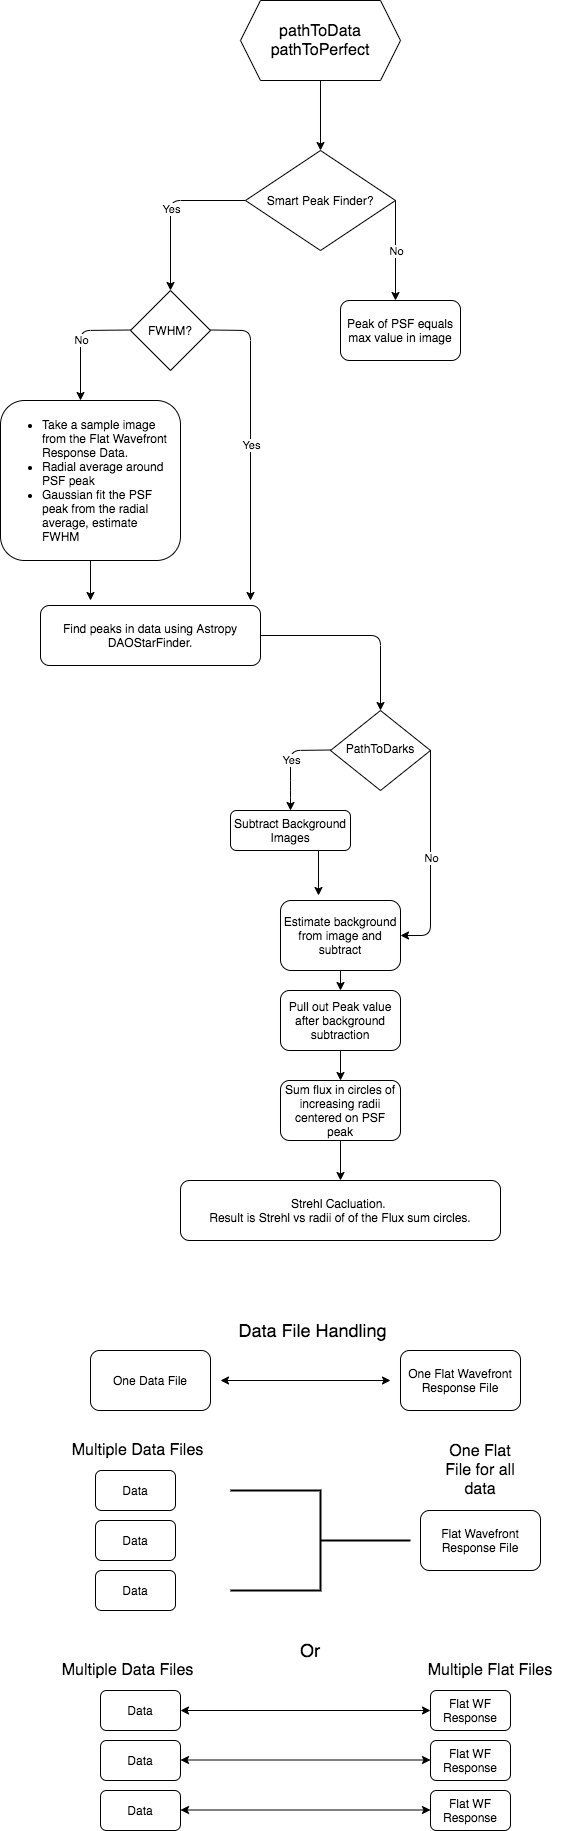

The diagram above was exported from draw.io. Its source (the exported page's mxGraphModel, read from the mxfile embedded in the PNG):
<mxGraphModel dx="1106" dy="2830" grid="1" gridSize="10" guides="1" tooltips="1" connect="1" arrows="1" fold="1" page="1" pageScale="1" pageWidth="827" pageHeight="2000" math="0" shadow="0">
  <root>
    <mxCell id="WIyWlLk6GJQsqaUBKTNV-0" />
    <mxCell id="WIyWlLk6GJQsqaUBKTNV-1" parent="WIyWlLk6GJQsqaUBKTNV-0" />
    <mxCell id="WIyWlLk6GJQsqaUBKTNV-6" value="PathToDarks" style="rhombus;whiteSpace=wrap;html=1;shadow=0;fontFamily=Helvetica;fontSize=12;align=center;strokeWidth=1;spacing=6;spacingTop=-4;" parent="WIyWlLk6GJQsqaUBKTNV-1" vertex="1">
      <mxGeometry x="380" y="690" width="100" height="80" as="geometry" />
    </mxCell>
    <mxCell id="WIyWlLk6GJQsqaUBKTNV-11" value="Estimate background from image and subtract" style="rounded=1;whiteSpace=wrap;html=1;fontSize=12;glass=0;strokeWidth=1;shadow=0;" parent="WIyWlLk6GJQsqaUBKTNV-1" vertex="1">
      <mxGeometry x="330" y="880" width="120" height="70" as="geometry" />
    </mxCell>
    <mxCell id="WIyWlLk6GJQsqaUBKTNV-12" value="Subtract Background Images" style="rounded=1;whiteSpace=wrap;html=1;fontSize=12;glass=0;strokeWidth=1;shadow=0;" parent="WIyWlLk6GJQsqaUBKTNV-1" vertex="1">
      <mxGeometry x="280" y="790" width="120" height="40" as="geometry" />
    </mxCell>
    <mxCell id="iWgC0TDYCamssOrDsGw4-4" value="" style="endArrow=classic;html=1;" parent="WIyWlLk6GJQsqaUBKTNV-1" edge="1">
      <mxGeometry relative="1" as="geometry">
        <mxPoint x="380" y="729.5" as="sourcePoint" />
        <mxPoint x="340" y="790" as="targetPoint" />
        <Array as="points">
          <mxPoint x="340" y="730" />
          <mxPoint x="340" y="770" />
        </Array>
      </mxGeometry>
    </mxCell>
    <mxCell id="iWgC0TDYCamssOrDsGw4-5" value="Yes" style="edgeLabel;resizable=0;html=1;align=center;verticalAlign=middle;" parent="iWgC0TDYCamssOrDsGw4-4" connectable="0" vertex="1">
      <mxGeometry relative="1" as="geometry" />
    </mxCell>
    <mxCell id="iWgC0TDYCamssOrDsGw4-7" value="" style="endArrow=classic;html=1;" parent="WIyWlLk6GJQsqaUBKTNV-1" edge="1">
      <mxGeometry relative="1" as="geometry">
        <mxPoint x="370" y="60" as="sourcePoint" />
        <mxPoint x="370" y="130" as="targetPoint" />
      </mxGeometry>
    </mxCell>
    <mxCell id="iWgC0TDYCamssOrDsGw4-11" value="" style="endArrow=classic;html=1;entryX=1;entryY=0.5;entryDx=0;entryDy=0;" parent="WIyWlLk6GJQsqaUBKTNV-1" target="WIyWlLk6GJQsqaUBKTNV-11" edge="1">
      <mxGeometry relative="1" as="geometry">
        <mxPoint x="480" y="729.5" as="sourcePoint" />
        <mxPoint x="640" y="729.5" as="targetPoint" />
        <Array as="points">
          <mxPoint x="480" y="915" />
        </Array>
      </mxGeometry>
    </mxCell>
    <mxCell id="iWgC0TDYCamssOrDsGw4-12" value="No" style="edgeLabel;resizable=0;html=1;align=center;verticalAlign=middle;" parent="iWgC0TDYCamssOrDsGw4-11" connectable="0" vertex="1">
      <mxGeometry relative="1" as="geometry" />
    </mxCell>
    <mxCell id="iWgC0TDYCamssOrDsGw4-14" value="" style="endArrow=classic;html=1;" parent="WIyWlLk6GJQsqaUBKTNV-1" edge="1">
      <mxGeometry width="50" height="50" relative="1" as="geometry">
        <mxPoint x="368" y="830" as="sourcePoint" />
        <mxPoint x="368" y="875" as="targetPoint" />
      </mxGeometry>
    </mxCell>
    <mxCell id="iWgC0TDYCamssOrDsGw4-15" value="Smart Peak Finder?" style="rhombus;whiteSpace=wrap;html=1;" parent="WIyWlLk6GJQsqaUBKTNV-1" vertex="1">
      <mxGeometry x="295" y="130" width="150" height="100" as="geometry" />
    </mxCell>
    <mxCell id="iWgC0TDYCamssOrDsGw4-16" value="" style="endArrow=classic;html=1;exitX=1;exitY=0.5;exitDx=0;exitDy=0;" parent="WIyWlLk6GJQsqaUBKTNV-1" source="iWgC0TDYCamssOrDsGw4-15" edge="1">
      <mxGeometry relative="1" as="geometry">
        <mxPoint x="430" y="350" as="sourcePoint" />
        <mxPoint x="445" y="280" as="targetPoint" />
      </mxGeometry>
    </mxCell>
    <mxCell id="iWgC0TDYCamssOrDsGw4-17" value="No" style="edgeLabel;resizable=0;html=1;align=center;verticalAlign=middle;" parent="iWgC0TDYCamssOrDsGw4-16" connectable="0" vertex="1">
      <mxGeometry relative="1" as="geometry" />
    </mxCell>
    <mxCell id="iWgC0TDYCamssOrDsGw4-18" value="Peak of PSF equals max value in image" style="rounded=1;whiteSpace=wrap;html=1;" parent="WIyWlLk6GJQsqaUBKTNV-1" vertex="1">
      <mxGeometry x="390" y="280" width="120" height="60" as="geometry" />
    </mxCell>
    <mxCell id="iWgC0TDYCamssOrDsGw4-19" value="" style="endArrow=classic;html=1;exitX=0;exitY=0.5;exitDx=0;exitDy=0;" parent="WIyWlLk6GJQsqaUBKTNV-1" source="iWgC0TDYCamssOrDsGw4-15" edge="1">
      <mxGeometry relative="1" as="geometry">
        <mxPoint x="430" y="240" as="sourcePoint" />
        <mxPoint x="220" y="270" as="targetPoint" />
        <Array as="points">
          <mxPoint x="220" y="180" />
        </Array>
      </mxGeometry>
    </mxCell>
    <mxCell id="iWgC0TDYCamssOrDsGw4-20" value="Yes" style="edgeLabel;resizable=0;html=1;align=center;verticalAlign=middle;" parent="iWgC0TDYCamssOrDsGw4-19" connectable="0" vertex="1">
      <mxGeometry relative="1" as="geometry" />
    </mxCell>
    <mxCell id="iWgC0TDYCamssOrDsGw4-24" value="" style="endArrow=classic;html=1;" parent="WIyWlLk6GJQsqaUBKTNV-1" edge="1">
      <mxGeometry relative="1" as="geometry">
        <mxPoint x="180" y="309.5" as="sourcePoint" />
        <mxPoint x="130" y="380" as="targetPoint" />
        <Array as="points">
          <mxPoint x="130" y="310" />
        </Array>
      </mxGeometry>
    </mxCell>
    <mxCell id="iWgC0TDYCamssOrDsGw4-25" value="No" style="edgeLabel;resizable=0;html=1;align=center;verticalAlign=middle;" parent="iWgC0TDYCamssOrDsGw4-24" connectable="0" vertex="1">
      <mxGeometry relative="1" as="geometry" />
    </mxCell>
    <mxCell id="iWgC0TDYCamssOrDsGw4-27" value="" style="endArrow=classic;html=1;" parent="WIyWlLk6GJQsqaUBKTNV-1" edge="1">
      <mxGeometry relative="1" as="geometry">
        <mxPoint x="260" y="309.5" as="sourcePoint" />
        <mxPoint x="300" y="580" as="targetPoint" />
        <Array as="points">
          <mxPoint x="300" y="310" />
        </Array>
      </mxGeometry>
    </mxCell>
    <mxCell id="iWgC0TDYCamssOrDsGw4-28" value="Yes" style="edgeLabel;resizable=0;html=1;align=center;verticalAlign=middle;" parent="iWgC0TDYCamssOrDsGw4-27" connectable="0" vertex="1">
      <mxGeometry relative="1" as="geometry" />
    </mxCell>
    <mxCell id="iWgC0TDYCamssOrDsGw4-32" style="edgeStyle=none;rounded=0;orthogonalLoop=1;jettySize=auto;html=1;" parent="WIyWlLk6GJQsqaUBKTNV-1" source="iWgC0TDYCamssOrDsGw4-29" edge="1">
      <mxGeometry relative="1" as="geometry">
        <mxPoint x="140" y="580" as="targetPoint" />
      </mxGeometry>
    </mxCell>
    <mxCell id="iWgC0TDYCamssOrDsGw4-29" value="&lt;ul&gt;&lt;li&gt;Take a sample image from the Flat Wavefront Response Data.&lt;/li&gt;&lt;li&gt;Radial average around PSF peak&lt;/li&gt;&lt;li&gt;Gaussian fit the PSF peak from the radial average, estimate FWHM&amp;nbsp;&lt;/li&gt;&lt;/ul&gt;" style="rounded=1;whiteSpace=wrap;html=1;align=left;" parent="WIyWlLk6GJQsqaUBKTNV-1" vertex="1">
      <mxGeometry x="50" y="380" width="180" height="160" as="geometry" />
    </mxCell>
    <mxCell id="iWgC0TDYCamssOrDsGw4-31" value="Find peaks in data using Astropy DAOStarFinder." style="rounded=1;whiteSpace=wrap;html=1;align=center;" parent="WIyWlLk6GJQsqaUBKTNV-1" vertex="1">
      <mxGeometry x="90" y="585" width="220" height="60" as="geometry" />
    </mxCell>
    <mxCell id="iWgC0TDYCamssOrDsGw4-34" value="FWHM?" style="rhombus;whiteSpace=wrap;html=1;" parent="WIyWlLk6GJQsqaUBKTNV-1" vertex="1">
      <mxGeometry x="180" y="270" width="80" height="80" as="geometry" />
    </mxCell>
    <mxCell id="iWgC0TDYCamssOrDsGw4-35" style="edgeStyle=none;rounded=0;orthogonalLoop=1;jettySize=auto;html=1;entryX=0.5;entryY=0;entryDx=0;entryDy=0;" parent="WIyWlLk6GJQsqaUBKTNV-1" source="iWgC0TDYCamssOrDsGw4-34" target="iWgC0TDYCamssOrDsGw4-34" edge="1">
      <mxGeometry relative="1" as="geometry" />
    </mxCell>
    <mxCell id="iWgC0TDYCamssOrDsGw4-36" value="" style="endArrow=classic;html=1;exitX=1;exitY=0.5;exitDx=0;exitDy=0;entryX=0.5;entryY=0;entryDx=0;entryDy=0;" parent="WIyWlLk6GJQsqaUBKTNV-1" source="iWgC0TDYCamssOrDsGw4-31" target="WIyWlLk6GJQsqaUBKTNV-6" edge="1">
      <mxGeometry width="50" height="50" relative="1" as="geometry">
        <mxPoint x="460" y="760" as="sourcePoint" />
        <mxPoint x="510" y="710" as="targetPoint" />
        <Array as="points">
          <mxPoint x="430" y="615" />
        </Array>
      </mxGeometry>
    </mxCell>
    <mxCell id="iWgC0TDYCamssOrDsGw4-37" value="" style="endArrow=classic;html=1;exitX=0.5;exitY=1;exitDx=0;exitDy=0;" parent="WIyWlLk6GJQsqaUBKTNV-1" source="WIyWlLk6GJQsqaUBKTNV-11" target="iWgC0TDYCamssOrDsGw4-38" edge="1">
      <mxGeometry width="50" height="50" relative="1" as="geometry">
        <mxPoint x="400" y="1090" as="sourcePoint" />
        <mxPoint x="390" y="1000" as="targetPoint" />
      </mxGeometry>
    </mxCell>
    <mxCell id="iWgC0TDYCamssOrDsGw4-39" style="edgeStyle=none;rounded=0;orthogonalLoop=1;jettySize=auto;html=1;exitX=0.5;exitY=1;exitDx=0;exitDy=0;" parent="WIyWlLk6GJQsqaUBKTNV-1" source="iWgC0TDYCamssOrDsGw4-38" target="iWgC0TDYCamssOrDsGw4-40" edge="1">
      <mxGeometry relative="1" as="geometry">
        <mxPoint x="390" y="1060" as="targetPoint" />
      </mxGeometry>
    </mxCell>
    <mxCell id="iWgC0TDYCamssOrDsGw4-38" value="Pull out Peak value after background subtraction" style="rounded=1;whiteSpace=wrap;html=1;" parent="WIyWlLk6GJQsqaUBKTNV-1" vertex="1">
      <mxGeometry x="330" y="970" width="120" height="60" as="geometry" />
    </mxCell>
    <mxCell id="iWgC0TDYCamssOrDsGw4-41" style="edgeStyle=none;rounded=0;orthogonalLoop=1;jettySize=auto;html=1;exitX=0.5;exitY=1;exitDx=0;exitDy=0;" parent="WIyWlLk6GJQsqaUBKTNV-1" source="iWgC0TDYCamssOrDsGw4-40" target="iWgC0TDYCamssOrDsGw4-42" edge="1">
      <mxGeometry relative="1" as="geometry">
        <mxPoint x="390" y="1160" as="targetPoint" />
      </mxGeometry>
    </mxCell>
    <mxCell id="iWgC0TDYCamssOrDsGw4-40" value="Sum flux in circles of increasing radii centered on PSF peak" style="rounded=1;whiteSpace=wrap;html=1;" parent="WIyWlLk6GJQsqaUBKTNV-1" vertex="1">
      <mxGeometry x="330" y="1060" width="120" height="60" as="geometry" />
    </mxCell>
    <mxCell id="iWgC0TDYCamssOrDsGw4-42" value="Strehl Cacluation.&amp;nbsp;&lt;br&gt;Result is Strehl vs radii of of the Flux sum circles." style="rounded=1;whiteSpace=wrap;html=1;" parent="WIyWlLk6GJQsqaUBKTNV-1" vertex="1">
      <mxGeometry x="230" y="1160" width="320" height="60" as="geometry" />
    </mxCell>
    <mxCell id="iWgC0TDYCamssOrDsGw4-43" value="" style="strokeWidth=2;html=1;shape=mxgraph.flowchart.annotation_2;align=left;labelPosition=right;pointerEvents=1;rotation=-180;" parent="WIyWlLk6GJQsqaUBKTNV-1" vertex="1">
      <mxGeometry x="280" y="1470" width="180" height="100" as="geometry" />
    </mxCell>
    <mxCell id="iWgC0TDYCamssOrDsGw4-44" value="Data File Handling&amp;nbsp;" style="text;html=1;strokeColor=none;fillColor=none;align=center;verticalAlign=middle;whiteSpace=wrap;rounded=0;fontSize=18;" parent="WIyWlLk6GJQsqaUBKTNV-1" vertex="1">
      <mxGeometry x="285" y="1300" width="160" height="20" as="geometry" />
    </mxCell>
    <mxCell id="iWgC0TDYCamssOrDsGw4-45" value="One Data File" style="rounded=1;whiteSpace=wrap;html=1;align=center;" parent="WIyWlLk6GJQsqaUBKTNV-1" vertex="1">
      <mxGeometry x="140" y="1330" width="120" height="60" as="geometry" />
    </mxCell>
    <mxCell id="iWgC0TDYCamssOrDsGw4-46" value="" style="endArrow=classic;startArrow=classic;html=1;" parent="WIyWlLk6GJQsqaUBKTNV-1" edge="1">
      <mxGeometry width="50" height="50" relative="1" as="geometry">
        <mxPoint x="270" y="1360" as="sourcePoint" />
        <mxPoint x="440" y="1360" as="targetPoint" />
      </mxGeometry>
    </mxCell>
    <mxCell id="iWgC0TDYCamssOrDsGw4-47" value="One Flat Wavefront Response File" style="rounded=1;whiteSpace=wrap;html=1;align=center;" parent="WIyWlLk6GJQsqaUBKTNV-1" vertex="1">
      <mxGeometry x="450" y="1330" width="120" height="60" as="geometry" />
    </mxCell>
    <mxCell id="iWgC0TDYCamssOrDsGw4-49" value="&lt;font style=&quot;font-size: 16px&quot;&gt;Multiple Data Files&lt;/font&gt;" style="text;html=1;strokeColor=none;fillColor=none;align=center;verticalAlign=middle;whiteSpace=wrap;rounded=0;" parent="WIyWlLk6GJQsqaUBKTNV-1" vertex="1">
      <mxGeometry x="120" y="1420" width="135" height="20" as="geometry" />
    </mxCell>
    <mxCell id="iWgC0TDYCamssOrDsGw4-50" value="Data" style="rounded=1;whiteSpace=wrap;html=1;align=center;" parent="WIyWlLk6GJQsqaUBKTNV-1" vertex="1">
      <mxGeometry x="145" y="1450" width="80" height="40" as="geometry" />
    </mxCell>
    <mxCell id="iWgC0TDYCamssOrDsGw4-51" value="Data" style="rounded=1;whiteSpace=wrap;html=1;align=center;" parent="WIyWlLk6GJQsqaUBKTNV-1" vertex="1">
      <mxGeometry x="145" y="1500" width="80" height="40" as="geometry" />
    </mxCell>
    <mxCell id="iWgC0TDYCamssOrDsGw4-52" value="Data" style="rounded=1;whiteSpace=wrap;html=1;align=center;" parent="WIyWlLk6GJQsqaUBKTNV-1" vertex="1">
      <mxGeometry x="145" y="1550" width="80" height="40" as="geometry" />
    </mxCell>
    <mxCell id="iWgC0TDYCamssOrDsGw4-55" value="One Flat File for all data" style="text;html=1;strokeColor=none;fillColor=none;align=center;verticalAlign=middle;whiteSpace=wrap;rounded=0;fontSize=16;" parent="WIyWlLk6GJQsqaUBKTNV-1" vertex="1">
      <mxGeometry x="490" y="1440" width="80" height="20" as="geometry" />
    </mxCell>
    <mxCell id="iWgC0TDYCamssOrDsGw4-56" value="Flat Wavefront Response File" style="rounded=1;whiteSpace=wrap;html=1;align=center;" parent="WIyWlLk6GJQsqaUBKTNV-1" vertex="1">
      <mxGeometry x="470" y="1490" width="120" height="60" as="geometry" />
    </mxCell>
    <mxCell id="iWgC0TDYCamssOrDsGw4-57" value="&lt;font style=&quot;font-size: 18px&quot;&gt;Or&lt;/font&gt;" style="text;html=1;strokeColor=none;fillColor=none;align=center;verticalAlign=middle;whiteSpace=wrap;rounded=0;" parent="WIyWlLk6GJQsqaUBKTNV-1" vertex="1">
      <mxGeometry x="340" y="1620" width="40" height="20" as="geometry" />
    </mxCell>
    <mxCell id="iWgC0TDYCamssOrDsGw4-58" value="&lt;font style=&quot;font-size: 16px&quot;&gt;Multiple Data Files&lt;/font&gt;" style="text;html=1;strokeColor=none;fillColor=none;align=center;verticalAlign=middle;whiteSpace=wrap;rounded=0;" parent="WIyWlLk6GJQsqaUBKTNV-1" vertex="1">
      <mxGeometry x="110" y="1640" width="135" height="20" as="geometry" />
    </mxCell>
    <mxCell id="iWgC0TDYCamssOrDsGw4-59" value="Data" style="rounded=1;whiteSpace=wrap;html=1;align=center;" parent="WIyWlLk6GJQsqaUBKTNV-1" vertex="1">
      <mxGeometry x="150" y="1670" width="80" height="40" as="geometry" />
    </mxCell>
    <mxCell id="iWgC0TDYCamssOrDsGw4-60" value="Data" style="rounded=1;whiteSpace=wrap;html=1;align=center;" parent="WIyWlLk6GJQsqaUBKTNV-1" vertex="1">
      <mxGeometry x="150" y="1720" width="80" height="40" as="geometry" />
    </mxCell>
    <mxCell id="iWgC0TDYCamssOrDsGw4-61" value="Data" style="rounded=1;whiteSpace=wrap;html=1;align=center;" parent="WIyWlLk6GJQsqaUBKTNV-1" vertex="1">
      <mxGeometry x="150" y="1770" width="80" height="40" as="geometry" />
    </mxCell>
    <mxCell id="iWgC0TDYCamssOrDsGw4-62" value="&lt;font style=&quot;font-size: 16px&quot;&gt;Multiple Flat Files&lt;/font&gt;" style="text;html=1;strokeColor=none;fillColor=none;align=center;verticalAlign=middle;whiteSpace=wrap;rounded=0;" parent="WIyWlLk6GJQsqaUBKTNV-1" vertex="1">
      <mxGeometry x="470" y="1640" width="140" height="20" as="geometry" />
    </mxCell>
    <mxCell id="iWgC0TDYCamssOrDsGw4-63" value="Flat WF Response" style="rounded=1;whiteSpace=wrap;html=1;align=center;" parent="WIyWlLk6GJQsqaUBKTNV-1" vertex="1">
      <mxGeometry x="480" y="1670" width="80" height="40" as="geometry" />
    </mxCell>
    <mxCell id="iWgC0TDYCamssOrDsGw4-64" value="Flat WF Response" style="rounded=1;whiteSpace=wrap;html=1;align=center;" parent="WIyWlLk6GJQsqaUBKTNV-1" vertex="1">
      <mxGeometry x="480" y="1720" width="80" height="40" as="geometry" />
    </mxCell>
    <mxCell id="iWgC0TDYCamssOrDsGw4-65" value="Flat WF Response" style="rounded=1;whiteSpace=wrap;html=1;align=center;" parent="WIyWlLk6GJQsqaUBKTNV-1" vertex="1">
      <mxGeometry x="480" y="1770" width="80" height="40" as="geometry" />
    </mxCell>
    <mxCell id="iWgC0TDYCamssOrDsGw4-66" value="" style="endArrow=classic;startArrow=classic;html=1;entryX=0;entryY=0.5;entryDx=0;entryDy=0;exitX=1;exitY=0.5;exitDx=0;exitDy=0;" parent="WIyWlLk6GJQsqaUBKTNV-1" source="iWgC0TDYCamssOrDsGw4-59" target="iWgC0TDYCamssOrDsGw4-63" edge="1">
      <mxGeometry width="50" height="50" relative="1" as="geometry">
        <mxPoint x="400" y="1590" as="sourcePoint" />
        <mxPoint x="450" y="1540" as="targetPoint" />
      </mxGeometry>
    </mxCell>
    <mxCell id="iWgC0TDYCamssOrDsGw4-67" value="" style="endArrow=classic;startArrow=classic;html=1;entryX=0;entryY=0.5;entryDx=0;entryDy=0;exitX=1;exitY=0.5;exitDx=0;exitDy=0;" parent="WIyWlLk6GJQsqaUBKTNV-1" edge="1">
      <mxGeometry width="50" height="50" relative="1" as="geometry">
        <mxPoint x="230" y="1739.5" as="sourcePoint" />
        <mxPoint x="480" y="1739.5" as="targetPoint" />
      </mxGeometry>
    </mxCell>
    <mxCell id="iWgC0TDYCamssOrDsGw4-68" value="" style="endArrow=classic;startArrow=classic;html=1;entryX=0;entryY=0.5;entryDx=0;entryDy=0;exitX=1;exitY=0.5;exitDx=0;exitDy=0;" parent="WIyWlLk6GJQsqaUBKTNV-1" edge="1">
      <mxGeometry width="50" height="50" relative="1" as="geometry">
        <mxPoint x="230" y="1789.5" as="sourcePoint" />
        <mxPoint x="480" y="1789.5" as="targetPoint" />
      </mxGeometry>
    </mxCell>
    <mxCell id="iWgC0TDYCamssOrDsGw4-71" value="pathToData&lt;br&gt;pathToPerfect" style="shape=hexagon;perimeter=hexagonPerimeter2;whiteSpace=wrap;html=1;fixedSize=1;fontSize=16;align=center;" parent="WIyWlLk6GJQsqaUBKTNV-1" vertex="1">
      <mxGeometry x="290" y="-20" width="160" height="80" as="geometry" />
    </mxCell>
  </root>
</mxGraphModel>